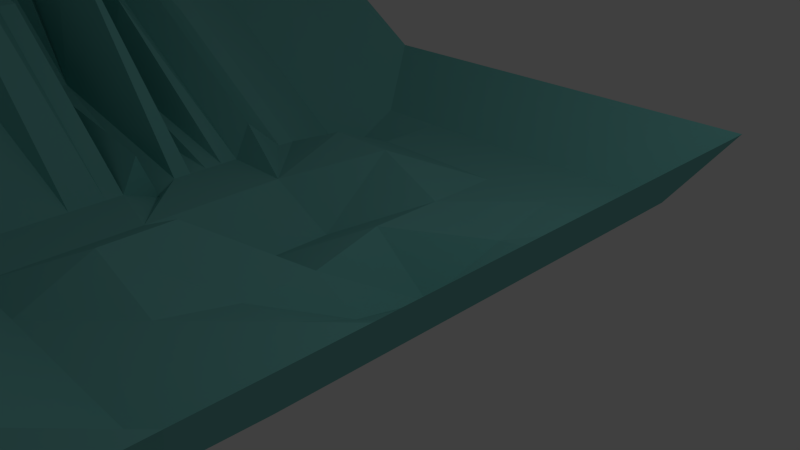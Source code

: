 # Source: collision.blend  (saved by Blender 2.68.0; exported with 4.5.12 LTS)
import bpy
from mathutils import Matrix  # noqa: F401  (used for matrix-valued properties, if any)

bpy.ops.wm.read_factory_settings(use_empty=True)
scene = bpy.context.scene
scene.name = 'Scene'

# ---- collections
col_collection_1 = bpy.data.collections.new('Collection 1'); scene.collection.children.link(col_collection_1)

# ---- materials (node trees are filled in below, after node groups)
mat_material_016 = bpy.data.materials.new('Material.016')
mat_material_016.alpha_threshold = 0.0
mat_material_016.use_transparent_shadow = False
mat_material_016.diffuse_color = (0.0, 0.3328, 0.8, 1.0)
mat_material_016.roughness = 0.5
mat_material_016.line_color = (0.0, 0.0, 0.0, 1.0)
mat_material_001 = bpy.data.materials.new('Material.001')
mat_material_001.alpha_threshold = 0.0
mat_material_001.use_transparent_shadow = False
mat_material_001.diffuse_color = (0.2002, 0.5596, 0.5311, 1.0)
mat_material_001.roughness = 0.5
mat_material_001.line_color = (0.0, 0.0, 0.0, 1.0)
mat_material_004 = bpy.data.materials.new('Material.004')
mat_material_004.alpha_threshold = 0.0
mat_material_004.use_transparent_shadow = False
mat_material_004.diffuse_color = (0.0, 0.8, 0.1375, 1.0)
mat_material_004.roughness = 0.5
mat_material_004.line_color = (0.0, 0.0, 0.0, 1.0)
mat_material_008 = bpy.data.materials.new('Material.008')
mat_material_008.alpha_threshold = 0.0
mat_material_008.use_transparent_shadow = False
mat_material_008.diffuse_color = (0.8, 0.0, 0.1007, 1.0)
mat_material_008.roughness = 0.5
mat_material_008.line_color = (0.0, 0.0, 0.0, 1.0)
mat_material_000 = bpy.data.materials.new('Material.000')
mat_material_000.alpha_threshold = 0.0
mat_material_000.use_transparent_shadow = False
mat_material_000.diffuse_color = (0.0, 0.3328, 0.8, 1.0)
mat_material_000.roughness = 0.5
mat_material_000.line_color = (0.0, 0.0, 0.0, 1.0)
mat_material_014 = bpy.data.materials.new('Material.014')
mat_material_014.alpha_threshold = 0.0
mat_material_014.use_transparent_shadow = False
mat_material_014.diffuse_color = (0.0, 0.8, 0.1375, 1.0)
mat_material_014.roughness = 0.5
mat_material_014.line_color = (0.0, 0.0, 0.0, 1.0)
mat_material_015 = bpy.data.materials.new('Material.015')
mat_material_015.alpha_threshold = 0.0
mat_material_015.use_transparent_shadow = False
mat_material_015.diffuse_color = (0.8, 0.0, 0.1007, 1.0)
mat_material_015.roughness = 0.5
mat_material_015.line_color = (0.0, 0.0, 0.0, 1.0)

# ---- material node trees

# ---- world
world_world = bpy.data.worlds.new('World'); scene.world = world_world
world_world.color = (0.05088, 0.05088, 0.05088)
world_world.use_sun_shadow = False
world_world.sun_shadow_jitter_overblur = 0.0
world_world.cycles.sampling_method = 'MANUAL'
world_world.cycles.sample_map_resolution = 256

# ---- cameras
cam_camera = bpy.data.cameras.new('Camera')
cam_camera.clip_end = 100.0
cam_camera.lens = 35.0
cam_camera.sensor_width = 32.0
cam_camera.sensor_height = 18.0
cam_camera.ortho_scale = 7.314
cam_camera.dof.focus_distance = 0.0
cam_camera.dof.aperture_fstop = 128.0

# ---- lights
light_lamp = bpy.data.lights.new('Lamp', 'POINT')
light_lamp.transmission_factor = 0.0
light_lamp.cutoff_distance = 30.0
light_lamp.energy = 100.0
light_lamp.shadow_buffer_clip_start = 1.001
light_lamp.shadow_soft_size = 0.1
light_lamp.shadow_maximum_resolution = 0.006
light_lamp.use_absolute_resolution = True
light_lamp.cycles.use_multiple_importance_sampling = False

# ---- meshes
me_cube_009 = bpy.data.meshes.new('Cube.009')
me_cube_009.from_pydata([(-1.0, -1.0, -1.0), (-1.0, 1.0, -1.0), (1.0, 1.0, -1.0), (1.0, -1.0, -1.0), (-1.0, -1.0, 1.0), (-1.0, 1.0, 1.0), (1.0, 1.0, 1.0), (1.0, -1.0, 1.0)], [], [(4, 5, 1, 0), (5, 6, 2, 1), (6, 7, 3, 2), (7, 4, 0, 3), (0, 1, 2, 3), (7, 6, 5, 4)])
me_cube_009.materials.append(mat_material_016)
me_cube_009.use_remesh_preserve_volume = False
me_cube_009.use_remesh_preserve_attributes = False
me_cube_009.use_mirror_vertex_groups = False
me_cube_009.update()
me_grid_001 = bpy.data.meshes.new('Grid.001')
me_grid_001.from_pydata([(0.4545, -1.046, 0.1874), (0.2323, -1.046, 0.1874), (0.003355, -1.046, 0.1874), (-0.2189, -1.046, 0.1874), (-0.4411, -1.046, 0.1874), (-0.6633, -1.046, 0.1874), (-0.8855, -1.046, 0.1874), (-2.833, -1.046, 1.455), (0.4545, -0.8234, 0.1874), (0.3333, -0.7778, 0.0), (0.1111, -0.7778, 0.0), (-0.1111, -0.7778, 0.0), (-0.3333, -0.7778, 0.0), (-0.5556, -0.7778, 0.0), (-0.7778, -0.7778, 0.0), (-2.833, -0.8234, 1.455), (0.4545, -0.6012, 0.1874), (0.3401, -0.5556, 0.0), (0.1111, -0.5556, 0.0), (-0.1111, -0.5556, 0.0), (-0.3751, -0.5472, 0.07854), (-0.5556, -0.5556, 0.0), (-0.7778, -0.5556, 0.0), (-2.833, -0.6012, 1.455), (0.4545, -0.379, 0.1874), (0.3401, -0.3333, 0.0), (0.1111, -0.3333, 0.0), (-0.09038, -0.3371, -0.03908), (-0.3751, -0.325, 0.07854), (-0.5556, -0.3333, 0.0), (-0.7778, -0.3333, 0.0), (-2.833, -0.379, 1.386), (0.4545, -0.1568, 0.1874), (0.3401, -0.1111, 0.0), (0.05162, -0.1059, -0.1226), (-0.09038, -0.1149, -0.03908), (-0.3333, -0.1111, -0.1072), (-0.5556, -0.1111, 0.0), (-0.7778, -0.1111, 0.0), (-2.833, -0.1568, 1.345), (0.4545, 0.06547, 0.1874), (0.3401, 0.1111, 0.0), (0.07015, 0.1179, -0.1586), (-0.1111, 0.1111, 0.0), (-0.3333, 0.1111, -0.1072), (-0.5556, 0.1111, 0.0), (-0.7778, 0.1111, 0.0), (-2.833, 0.06547, 1.455), (0.4545, 0.2877, 0.1874), (0.3401, 0.3333, 0.0), (0.1296, 0.3349, -0.03605), (-0.1111, 0.3333, 0.0), (-0.3744, 0.3835, 0.06788), (-0.5966, 0.3835, 0.06788), (-0.7778, 0.3333, 0.0), (-2.833, 0.2877, 1.455), (0.4545, 0.5099, 0.1874), (0.3401, 0.5556, 0.0), (0.1111, 0.5556, 0.0), (-0.1111, 0.5556, 0.0), (-0.3333, 0.5556, 0.0), (-0.5556, 0.5556, 0.0), (-0.7778, 0.5556, -0.1159), (-2.833, 0.5099, 1.339), (0.4545, 0.7321, 0.1874), (0.3401, 0.7778, 0.0), (0.1111, 0.7778, 0.0), (-0.1111, 0.7778, 0.0), (-0.3333, 0.7778, 0.0), (-0.5556, 0.7778, 0.0), (-0.7778, 0.7778, 0.0), (-2.833, 0.7321, 1.455), (0.4545, 0.9544, 0.1874), (0.2323, 0.9544, 0.1874), (0.003355, 0.9544, 0.1874), (-0.2189, 0.9544, 0.1874), (-0.4411, 0.9544, 0.1874), (-0.6633, 0.9544, 0.1874), (-0.8855, 0.9544, 0.1874), (-2.833, 0.9544, 1.455), (-1.806, -0.5784, 0.7276), (-1.806, -0.3562, 0.6587), (-0.7778, -0.4444, 0.0), (-2.833, -0.4901, 1.455), (-1.806, -0.1339, 0.8993), (-0.7778, -0.2222, 0.1061), (-2.833, -0.2679, 1.386), (-1.806, 0.08829, 0.7276), (-0.7778, -3.725e-08, 0.0), (-2.833, -0.04564, 1.345), (-1.806, 0.3105, 0.7276), (-0.7778, 0.2222, -0.04254), (-2.833, 0.1766, 1.455), (-1.806, -0.4673, 0.8337), (-1.806, -0.245, 0.7968), (-1.806, -0.02282, 0.8613), (-1.806, 0.1994, 0.7276), (-0.7778, -0.5, 0.0), (-0.7778, -0.2778, 0.0), (-0.7778, 0.05556, 0.0), (-0.7778, 0.1667, 0.1061), (-1.292, -0.567, 0.3638), (-1.292, -0.3447, 0.4749), (-0.7778, -0.3889, 0.0), (-1.292, -0.1225, 0.7571), (-0.7778, -0.1667, -0.04254), (-1.292, 0.0997, 0.3638), (-0.7778, -0.05556, 0.0), (-1.292, 0.3219, 0.3638), (-0.7778, 0.2778, 0.0), (-1.806, -0.4117, 0.8337), (-1.806, -0.5228, 0.7276), (-1.292, -0.4559, 0.581), (-1.806, -0.1895, 1.01), (-1.806, -0.3006, 0.7968), (-1.292, -0.2336, 0.1988), (-1.806, 0.03273, 0.6851), (-1.806, -0.07838, 0.7552), (-1.292, -0.01141, 0.1988), (-1.806, 0.255, 0.7276), (-1.806, 0.1438, 0.7276), (-1.292, 0.2108, 0.3213), (-1.292, -0.4003, 0.581), (-1.292, -0.1781, 0.1943), (-1.292, 0.04414, 0.4324), (-1.292, 0.2664, 0.3638), (-1.292, -0.5114, 0.3638), (-1.292, -0.2892, 0.4749), (-1.292, -0.06697, 0.09278), (-1.292, 0.1553, 0.4699)], [], [(1, 0, 8, 9), (5, 4, 12, 13), (6, 5, 13, 14), (7, 6, 14, 15), (42, 41, 49, 50), (3, 2, 10, 11), (4, 3, 11, 12), (14, 13, 21, 22), (15, 14, 22, 101, 80, 23), (11, 10, 18, 19), (12, 11, 19, 20), (9, 8, 16, 17), (13, 12, 20, 21), (19, 18, 26, 27), (20, 19, 27, 28), (17, 16, 24, 25), (21, 20, 28, 29), (22, 21, 29, 30, 103, 82, 97), (122, 103, 30, 102), (29, 28, 36, 37), (30, 29, 37, 38, 105, 85, 98), (123, 105, 38, 104), (18, 17, 25, 26), (27, 26, 34, 35), (28, 27, 35, 36), (25, 24, 32, 33), (124, 99, 46, 106), (34, 33, 41, 42), (35, 34, 42, 43), (36, 35, 43, 44), (33, 32, 40, 41), (37, 36, 44, 45), (38, 37, 45, 46, 99, 88, 107), (44, 43, 51, 52), (41, 40, 48, 49), (45, 44, 52, 53), (46, 45, 53, 54, 109, 91, 100), (125, 109, 54, 108), (10, 9, 17, 18), (43, 42, 50, 51), (54, 53, 61, 62), (55, 90, 108, 54, 62, 63), (50, 49, 57, 58), (51, 50, 58, 59), (52, 51, 59, 60), (49, 48, 56, 57), (53, 52, 60, 61), (59, 58, 66, 67), (60, 59, 67, 68), (57, 56, 64, 65), (61, 60, 68, 69), (62, 61, 69, 70), (63, 62, 70, 71), (58, 57, 65, 66), (69, 68, 76, 77), (70, 69, 77, 78), (2, 1, 9, 10), (71, 70, 78, 79), (67, 66, 74, 75), (68, 67, 75, 76), (65, 64, 72, 73), (83, 93, 110, 81, 31), (23, 80, 111, 93, 83), (126, 97, 82, 112), (86, 94, 113, 84, 39), (31, 81, 114, 94, 86), (127, 98, 85, 115), (89, 95, 116, 87, 47), (39, 84, 117, 95, 89), (128, 107, 88, 118), (92, 96, 119, 90, 55), (47, 87, 120, 96, 92), (129, 100, 91, 121), (110, 122, 102, 81), (93, 112, 122, 110), (112, 82, 103, 122), (113, 123, 104, 84), (94, 115, 123, 113), (115, 85, 105, 123), (116, 124, 106, 87), (95, 118, 124, 116), (118, 88, 99, 124), (119, 125, 108, 90), (96, 121, 125, 119), (121, 91, 109, 125), (111, 126, 112, 93), (80, 101, 126, 111), (101, 22, 97, 126), (114, 127, 115, 94), (81, 102, 127, 114), (102, 30, 98, 127), (117, 128, 118, 95), (84, 104, 128, 117), (104, 38, 107, 128), (120, 129, 121, 96), (87, 106, 129, 120), (106, 46, 100, 129), (26, 25, 33, 34), (66, 65, 73, 74)])
me_grid_001.materials.append(mat_material_001)
me_grid_001.use_remesh_preserve_volume = False
me_grid_001.use_remesh_preserve_attributes = False
me_grid_001.use_mirror_vertex_groups = False
me_grid_001.update()
me_cube_010 = bpy.data.meshes.new('Cube.010')
me_cube_010.from_pydata([(-1.0, -1.0, -1.0), (-1.0, 1.0, -1.0), (1.0, 1.0, -1.0), (1.0, -1.0, -1.0), (-1.0, -1.0, 1.0), (-1.0, 1.0, 1.0), (1.0, 1.0, 1.0), (1.0, -1.0, 1.0)], [], [(4, 5, 1, 0), (5, 6, 2, 1), (6, 7, 3, 2), (7, 4, 0, 3), (0, 1, 2, 3), (7, 6, 5, 4)])
me_cube_010.materials.append(mat_material_004)
me_cube_010.use_remesh_preserve_volume = False
me_cube_010.use_remesh_preserve_attributes = False
me_cube_010.use_mirror_vertex_groups = False
me_cube_010.update()
me_cube_008 = bpy.data.meshes.new('Cube.008')
me_cube_008.from_pydata([(-1.0, -1.0, -1.0), (-1.0, 1.0, -1.0), (1.0, 1.0, -1.0), (1.0, -1.0, -1.0), (-1.0, -1.0, 1.0), (-1.0, 1.0, 1.0), (1.0, 1.0, 1.0), (1.0, -1.0, 1.0)], [], [(4, 5, 1, 0), (5, 6, 2, 1), (6, 7, 3, 2), (7, 4, 0, 3), (0, 1, 2, 3), (7, 6, 5, 4)])
me_cube_008.materials.append(mat_material_008)
me_cube_008.use_remesh_preserve_volume = False
me_cube_008.use_remesh_preserve_attributes = False
me_cube_008.use_mirror_vertex_groups = False
me_cube_008.update()
me_cube_000 = bpy.data.meshes.new('Cube.000')
me_cube_000.from_pydata([(-1.0, -1.0, -1.0), (-1.0, 1.0, -1.0), (1.0, 1.0, -1.0), (1.0, -1.0, -1.0), (-1.0, -1.0, 1.0), (-1.0, 1.0, 1.0), (1.0, 1.0, 1.0), (1.0, -1.0, 1.0)], [], [(4, 5, 1, 0), (5, 6, 2, 1), (6, 7, 3, 2), (7, 4, 0, 3), (0, 1, 2, 3), (7, 6, 5, 4)])
me_cube_000.materials.append(mat_material_000)
me_cube_000.use_remesh_preserve_volume = False
me_cube_000.use_remesh_preserve_attributes = False
me_cube_000.use_mirror_vertex_groups = False
me_cube_000.update()
me_cube_006 = bpy.data.meshes.new('Cube.006')
me_cube_006.from_pydata([(-1.0, -1.0, -1.0), (-1.0, 1.0, -1.0), (1.0, 1.0, -1.0), (1.0, -1.0, -1.0), (-1.0, -1.0, 1.0), (-1.0, 1.0, 1.0), (1.0, 1.0, 1.0), (1.0, -1.0, 1.0)], [], [(4, 5, 1, 0), (5, 6, 2, 1), (6, 7, 3, 2), (7, 4, 0, 3), (0, 1, 2, 3), (7, 6, 5, 4)])
me_cube_006.materials.append(mat_material_014)
me_cube_006.use_remesh_preserve_volume = False
me_cube_006.use_remesh_preserve_attributes = False
me_cube_006.use_mirror_vertex_groups = False
me_cube_006.update()
me_cube_007 = bpy.data.meshes.new('Cube.007')
me_cube_007.from_pydata([(-1.0, -1.0, -1.0), (-1.0, 1.0, -1.0), (1.0, 1.0, -1.0), (1.0, -1.0, -1.0), (-1.0, -1.0, 1.0), (-1.0, 1.0, 1.0), (1.0, 1.0, 1.0), (1.0, -1.0, 1.0)], [], [(4, 5, 1, 0), (5, 6, 2, 1), (6, 7, 3, 2), (7, 4, 0, 3), (0, 1, 2, 3), (7, 6, 5, 4)])
me_cube_007.materials.append(mat_material_015)
me_cube_007.use_remesh_preserve_volume = False
me_cube_007.use_remesh_preserve_attributes = False
me_cube_007.use_mirror_vertex_groups = False
me_cube_007.update()

# ---- objects
ob_cube = bpy.data.objects.new('Cube', me_cube_009)
ob_grid = bpy.data.objects.new('Grid', me_grid_001)
ob_lamp = bpy.data.objects.new('Lamp', light_lamp)
ob_camera = bpy.data.objects.new('Camera', cam_camera)
ob_cube_001 = bpy.data.objects.new('Cube.001', me_cube_010)
ob_cube_002 = bpy.data.objects.new('Cube.002', me_cube_008)
ob_cube_003 = bpy.data.objects.new('Cube.003', me_cube_000)
ob_cube_004 = bpy.data.objects.new('Cube.004', me_cube_006)
ob_cube_005 = bpy.data.objects.new('Cube.005', me_cube_007)

# ---- transforms, parenting, visibility, modifiers, constraints
ob_cube.location = (-10.76, 0.8921, 6.858)
ob_cube.scale = (0.4886, 0.4886, 0.4886)
ob_cube.lineart.crease_threshold = 0.0
ob_grid.location = (2.018, 0.0, 0.0)
ob_grid.scale = (5.121, 5.121, 5.121)
ob_grid.lineart.crease_threshold = 0.0
_m = ob_grid.modifiers.new('Collision', 'COLLISION')
ob_lamp.location = (6.095, 1.005, 5.904)
ob_lamp.rotation_euler = (0.6503, 0.05522, 1.866)
ob_lamp.lock_rotations_4d = False
ob_lamp.empty_display_type = 'ARROWS'
ob_lamp.color = (0.0, 0.0, 0.0, 0.0)
ob_lamp.lineart.crease_threshold = 0.0
ob_camera.location = (9.5, -6.508, 5.344)
ob_camera.rotation_euler = (1.109, 0.01082, 0.8149)
ob_camera.lock_rotations_4d = False
ob_camera.empty_display_type = 'ARROWS'
ob_camera.color = (0.0, 0.0, 0.0, 0.0)
ob_camera.display_type = 'WIRE'
ob_camera.lineart.crease_threshold = 0.0
ob_cube_001.location = (-7.408, -3.519, 4.657)
ob_cube_001.scale = (0.4112, 0.4112, 0.4112)
ob_cube_001.lineart.crease_threshold = 0.0
ob_cube_002.location = (-9.683, 2.622, 5.691)
ob_cube_002.scale = (0.303, 0.303, 0.303)
ob_cube_002.lineart.crease_threshold = 0.0
ob_cube_003.location = (-6.455, 0.3985, 5.156)
ob_cube_003.rotation_euler = (-1.06, 2.656, 0.889)
ob_cube_003.scale = (0.303, 0.303, 0.303)
ob_cube_003.lineart.crease_threshold = 0.0
ob_cube_004.location = (-5.488, 1.152, 3.145)
ob_cube_004.rotation_euler = (0.1978, 0.1344, 1.144)
ob_cube_004.scale = (0.2794, 0.2794, 0.2794)
ob_cube_004.lineart.crease_threshold = 0.0
ob_cube_005.location = (-9.538, -1.408, 6.704)
ob_cube_005.rotation_euler = (-1.109, 2.954, 0.7102)
ob_cube_005.scale = (0.303, 0.303, 0.303)
ob_cube_005.lineart.crease_threshold = 0.0

# ---- collection membership
col_collection_1.objects.link(ob_cube)
col_collection_1.objects.link(ob_grid)
col_collection_1.objects.link(ob_lamp)
col_collection_1.objects.link(ob_camera)
col_collection_1.objects.link(ob_cube_001)
col_collection_1.objects.link(ob_cube_002)
col_collection_1.objects.link(ob_cube_003)
col_collection_1.objects.link(ob_cube_004)
col_collection_1.objects.link(ob_cube_005)

# ---- scene / render settings (as saved in the file)
scene.camera = ob_camera
scene.frame_start = 1; scene.frame_end = 250; scene.frame_set(217)
scene.render.engine = 'BLENDER_EEVEE_NEXT'
scene.render.image_settings.color_mode = 'RGB'
scene.render.image_settings.compression = 90
scene.render.resolution_percentage = 50
scene.render.dither_intensity = 0.0
scene.cycles.use_denoising = False
scene.cycles.samples = 10
scene.cycles.sampling_pattern = 'TABULATED_SOBOL'
scene.cycles.light_sampling_threshold = 0.0
scene.cycles.use_adaptive_sampling = False
scene.cycles.use_light_tree = False
scene.cycles.blur_glossy = 0.0
scene.cycles.volume_bounces = 1
scene.cycles.pixel_filter_type = 'GAUSSIAN'
scene.cycles.sample_clamp_indirect = 0.0
scene.view_settings.view_transform = 'Standard'
bpy.context.view_layer.update()
